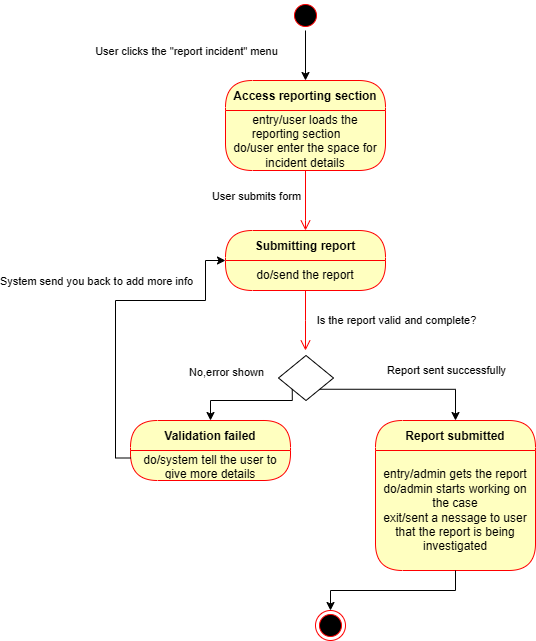

The diagram above was exported from draw.io. Its source (the exported page's mxGraphModel, read from the mxfile embedded in the PNG):
<mxGraphModel dx="1091" dy="562" grid="1" gridSize="10" guides="1" tooltips="1" connect="1" arrows="1" fold="1" page="1" pageScale="1" pageWidth="1100" pageHeight="850" background="none" math="0" shadow="0">
  <root>
    <mxCell id="0" />
    <mxCell id="1" parent="0" />
    <mxCell id="0eE344i8Y639_xT46cyj-5" style="edgeStyle=orthogonalEdgeStyle;rounded=0;orthogonalLoop=1;jettySize=auto;html=1;" edge="1" parent="1" source="382b91b5511bd0f7-1" target="0eE344i8Y639_xT46cyj-1">
      <mxGeometry relative="1" as="geometry" />
    </mxCell>
    <mxCell id="0eE344i8Y639_xT46cyj-26" value="User clicks the &quot;report incident&quot; menu&lt;div&gt;&lt;br&gt;&lt;/div&gt;" style="edgeLabel;html=1;align=center;verticalAlign=middle;resizable=0;points=[];" vertex="1" connectable="0" parent="0eE344i8Y639_xT46cyj-5">
      <mxGeometry x="0.096" y="-3" relative="1" as="geometry">
        <mxPoint x="-117" as="offset" />
      </mxGeometry>
    </mxCell>
    <mxCell id="382b91b5511bd0f7-1" value="" style="ellipse;html=1;shape=startState;fillColor=#000000;strokeColor=#ff0000;rounded=1;shadow=0;comic=0;labelBackgroundColor=none;fontFamily=Verdana;fontSize=12;fontColor=#000000;align=center;direction=south;" parent="1" vertex="1">
      <mxGeometry x="535" y="40" width="30" height="30" as="geometry" />
    </mxCell>
    <mxCell id="0eE344i8Y639_xT46cyj-1" value="Access reporting section" style="swimlane;fontStyle=1;align=center;verticalAlign=middle;childLayout=stackLayout;horizontal=1;startSize=30;horizontalStack=0;resizeParent=0;resizeLast=1;container=0;fontColor=#000000;collapsible=0;rounded=1;arcSize=30;strokeColor=#ff0000;fillColor=#ffffc0;swimlaneFillColor=#ffffc0;dropTarget=0;" vertex="1" parent="1">
      <mxGeometry x="470" y="120" width="160" height="90" as="geometry" />
    </mxCell>
    <mxCell id="0eE344i8Y639_xT46cyj-2" value="entry/user loads the reporting section&lt;span style=&quot;white-space: pre;&quot;&gt;&#09;&lt;/span&gt;&lt;div&gt;do/user enter the space for incident details&lt;/div&gt;&lt;div&gt;&lt;br&gt;&lt;/div&gt;" style="text;html=1;strokeColor=none;fillColor=none;align=center;verticalAlign=middle;spacingLeft=4;spacingRight=4;whiteSpace=wrap;overflow=hidden;rotatable=0;fontColor=#000000;" vertex="1" parent="0eE344i8Y639_xT46cyj-1">
      <mxGeometry y="30" width="160" height="60" as="geometry" />
    </mxCell>
    <mxCell id="0eE344i8Y639_xT46cyj-3" value="" style="edgeStyle=orthogonalEdgeStyle;html=1;verticalAlign=bottom;endArrow=open;endSize=8;strokeColor=#ff0000;rounded=0;" edge="1" source="0eE344i8Y639_xT46cyj-1" parent="1">
      <mxGeometry relative="1" as="geometry">
        <mxPoint x="550" y="270" as="targetPoint" />
        <Array as="points">
          <mxPoint x="550" y="260" />
          <mxPoint x="550" y="260" />
        </Array>
      </mxGeometry>
    </mxCell>
    <mxCell id="0eE344i8Y639_xT46cyj-27" value="User submits form&lt;div&gt;&lt;br&gt;&lt;/div&gt;" style="edgeLabel;html=1;align=center;verticalAlign=middle;resizable=0;points=[];" vertex="1" connectable="0" parent="0eE344i8Y639_xT46cyj-3">
      <mxGeometry x="0.08" y="-2" relative="1" as="geometry">
        <mxPoint x="-48" as="offset" />
      </mxGeometry>
    </mxCell>
    <mxCell id="0eE344i8Y639_xT46cyj-6" value="Submitting report" style="swimlane;fontStyle=1;align=center;verticalAlign=middle;childLayout=stackLayout;horizontal=1;startSize=30;horizontalStack=0;resizeParent=0;resizeLast=1;container=0;fontColor=#000000;collapsible=0;rounded=1;arcSize=30;strokeColor=#ff0000;fillColor=#ffffc0;swimlaneFillColor=#ffffc0;dropTarget=0;" vertex="1" parent="1">
      <mxGeometry x="470" y="270" width="160" height="60" as="geometry" />
    </mxCell>
    <mxCell id="0eE344i8Y639_xT46cyj-7" value="do/send the report" style="text;html=1;strokeColor=none;fillColor=none;align=center;verticalAlign=middle;spacingLeft=4;spacingRight=4;whiteSpace=wrap;overflow=hidden;rotatable=0;fontColor=#000000;" vertex="1" parent="0eE344i8Y639_xT46cyj-6">
      <mxGeometry y="30" width="160" height="30" as="geometry" />
    </mxCell>
    <mxCell id="0eE344i8Y639_xT46cyj-8" value="" style="edgeStyle=orthogonalEdgeStyle;html=1;verticalAlign=bottom;endArrow=open;endSize=8;strokeColor=#ff0000;rounded=0;" edge="1" source="0eE344i8Y639_xT46cyj-6" parent="1">
      <mxGeometry relative="1" as="geometry">
        <mxPoint x="550" y="390" as="targetPoint" />
      </mxGeometry>
    </mxCell>
    <mxCell id="0eE344i8Y639_xT46cyj-30" value="Is the report valid and complete?" style="edgeLabel;html=1;align=center;verticalAlign=middle;resizable=0;points=[];" vertex="1" connectable="0" parent="0eE344i8Y639_xT46cyj-8">
      <mxGeometry x="0.2783" y="2" relative="1" as="geometry">
        <mxPoint x="88" y="-9" as="offset" />
      </mxGeometry>
    </mxCell>
    <mxCell id="0eE344i8Y639_xT46cyj-16" style="edgeStyle=orthogonalEdgeStyle;rounded=0;orthogonalLoop=1;jettySize=auto;html=1;exitX=0;exitY=1;exitDx=0;exitDy=0;entryX=0.5;entryY=0;entryDx=0;entryDy=0;" edge="1" parent="1" source="0eE344i8Y639_xT46cyj-12" target="0eE344i8Y639_xT46cyj-13">
      <mxGeometry relative="1" as="geometry">
        <Array as="points">
          <mxPoint x="537" y="440" />
          <mxPoint x="455" y="440" />
        </Array>
      </mxGeometry>
    </mxCell>
    <mxCell id="0eE344i8Y639_xT46cyj-28" value="No,error shown&lt;div&gt;&lt;br&gt;&lt;/div&gt;" style="edgeLabel;html=1;align=center;verticalAlign=middle;resizable=0;points=[];" vertex="1" connectable="0" parent="0eE344i8Y639_xT46cyj-16">
      <mxGeometry x="0.0376" y="-4" relative="1" as="geometry">
        <mxPoint x="-19" y="-18" as="offset" />
      </mxGeometry>
    </mxCell>
    <mxCell id="0eE344i8Y639_xT46cyj-20" style="edgeStyle=orthogonalEdgeStyle;rounded=0;orthogonalLoop=1;jettySize=auto;html=1;exitX=1;exitY=1;exitDx=0;exitDy=0;" edge="1" parent="1" source="0eE344i8Y639_xT46cyj-12" target="0eE344i8Y639_xT46cyj-17">
      <mxGeometry relative="1" as="geometry" />
    </mxCell>
    <mxCell id="0eE344i8Y639_xT46cyj-31" value="Report sent successfully" style="edgeLabel;html=1;align=center;verticalAlign=middle;resizable=0;points=[];" vertex="1" connectable="0" parent="0eE344i8Y639_xT46cyj-20">
      <mxGeometry x="-0.2603" relative="1" as="geometry">
        <mxPoint x="64" y="-19" as="offset" />
      </mxGeometry>
    </mxCell>
    <mxCell id="0eE344i8Y639_xT46cyj-12" value="" style="rhombus;" vertex="1" parent="1">
      <mxGeometry x="523" y="395" width="55" height="45" as="geometry" />
    </mxCell>
    <mxCell id="0eE344i8Y639_xT46cyj-13" value="Validation failed" style="swimlane;fontStyle=1;align=center;verticalAlign=middle;childLayout=stackLayout;horizontal=1;startSize=30;horizontalStack=0;resizeParent=0;resizeLast=1;container=0;fontColor=#000000;collapsible=0;rounded=1;arcSize=30;strokeColor=#ff0000;fillColor=#ffffc0;swimlaneFillColor=#ffffc0;dropTarget=0;" vertex="1" parent="1">
      <mxGeometry x="375" y="460" width="160" height="60" as="geometry" />
    </mxCell>
    <mxCell id="0eE344i8Y639_xT46cyj-14" value="do/system tell the user to give more details" style="text;html=1;strokeColor=none;fillColor=none;align=center;verticalAlign=middle;spacingLeft=4;spacingRight=4;whiteSpace=wrap;overflow=hidden;rotatable=0;fontColor=#000000;" vertex="1" parent="0eE344i8Y639_xT46cyj-13">
      <mxGeometry y="30" width="160" height="30" as="geometry" />
    </mxCell>
    <mxCell id="0eE344i8Y639_xT46cyj-17" value="Report submitted" style="swimlane;fontStyle=1;align=center;verticalAlign=middle;childLayout=stackLayout;horizontal=1;startSize=30;horizontalStack=0;resizeParent=0;resizeLast=1;container=0;fontColor=#000000;collapsible=0;rounded=1;arcSize=30;strokeColor=#ff0000;fillColor=#ffffc0;swimlaneFillColor=#ffffc0;dropTarget=0;" vertex="1" parent="1">
      <mxGeometry x="620" y="460" width="160" height="150" as="geometry" />
    </mxCell>
    <mxCell id="0eE344i8Y639_xT46cyj-18" value="entry/admin gets the report&lt;div&gt;do/admin starts working on the case&lt;/div&gt;&lt;div&gt;exit/sent a nessage to user that the report is being investigated&lt;/div&gt;" style="text;html=1;strokeColor=none;fillColor=none;align=center;verticalAlign=middle;spacingLeft=4;spacingRight=4;whiteSpace=wrap;overflow=hidden;rotatable=0;fontColor=#000000;" vertex="1" parent="0eE344i8Y639_xT46cyj-17">
      <mxGeometry y="30" width="160" height="120" as="geometry" />
    </mxCell>
    <mxCell id="0eE344i8Y639_xT46cyj-23" value="" style="ellipse;html=1;shape=endState;fillColor=#000000;strokeColor=#ff0000;" vertex="1" parent="1">
      <mxGeometry x="560" y="650" width="30" height="30" as="geometry" />
    </mxCell>
    <mxCell id="0eE344i8Y639_xT46cyj-24" style="edgeStyle=orthogonalEdgeStyle;rounded=0;orthogonalLoop=1;jettySize=auto;html=1;exitX=0.5;exitY=1;exitDx=0;exitDy=0;" edge="1" parent="1" source="0eE344i8Y639_xT46cyj-18" target="0eE344i8Y639_xT46cyj-23">
      <mxGeometry relative="1" as="geometry" />
    </mxCell>
    <mxCell id="0eE344i8Y639_xT46cyj-25" style="edgeStyle=orthogonalEdgeStyle;rounded=0;orthogonalLoop=1;jettySize=auto;html=1;exitX=0;exitY=0.25;exitDx=0;exitDy=0;entryX=0;entryY=0;entryDx=0;entryDy=0;" edge="1" parent="1" source="0eE344i8Y639_xT46cyj-14" target="0eE344i8Y639_xT46cyj-7">
      <mxGeometry relative="1" as="geometry">
        <Array as="points">
          <mxPoint x="360" y="498" />
          <mxPoint x="360" y="340" />
          <mxPoint x="450" y="340" />
          <mxPoint x="450" y="300" />
        </Array>
      </mxGeometry>
    </mxCell>
    <mxCell id="0eE344i8Y639_xT46cyj-29" value="System send you back to add more info" style="edgeLabel;html=1;align=center;verticalAlign=middle;resizable=0;points=[];" vertex="1" connectable="0" parent="0eE344i8Y639_xT46cyj-25">
      <mxGeometry x="0.2893" relative="1" as="geometry">
        <mxPoint x="-55" y="-20" as="offset" />
      </mxGeometry>
    </mxCell>
  </root>
</mxGraphModel>